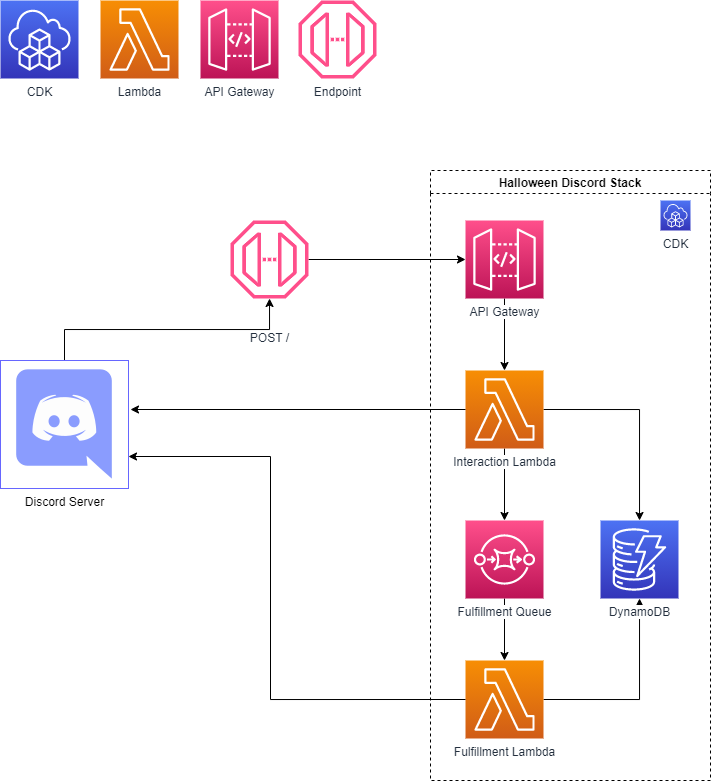

The diagram above was exported from draw.io. Its source (the exported page's mxGraphModel, read from the mxfile embedded in the PNG):
<mxGraphModel dx="1422" dy="822" grid="1" gridSize="10" guides="1" tooltips="1" connect="1" arrows="1" fold="1" page="1" pageScale="1" pageWidth="850" pageHeight="1100" math="0" shadow="0">
  <root>
    <mxCell id="0" />
    <mxCell id="1" parent="0" />
    <mxCell id="oSQUYnhXIT-6xbtQuUzK-5" value="CDK" style="sketch=0;points=[[0,0,0],[0.25,0,0],[0.5,0,0],[0.75,0,0],[1,0,0],[0,1,0],[0.25,1,0],[0.5,1,0],[0.75,1,0],[1,1,0],[0,0.25,0],[0,0.5,0],[0,0.75,0],[1,0.25,0],[1,0.5,0],[1,0.75,0]];outlineConnect=0;fontColor=#232F3E;gradientColor=#4D72F3;gradientDirection=north;fillColor=#3334B9;strokeColor=#ffffff;dashed=0;verticalLabelPosition=bottom;verticalAlign=top;align=center;html=1;fontSize=12;fontStyle=0;aspect=fixed;shape=mxgraph.aws4.resourceIcon;resIcon=mxgraph.aws4.cloud_development_kit;" parent="1" vertex="1">
      <mxGeometry x="10" y="10" width="78" height="78" as="geometry" />
    </mxCell>
    <mxCell id="oSQUYnhXIT-6xbtQuUzK-7" value="Lambda" style="sketch=0;points=[[0,0,0],[0.25,0,0],[0.5,0,0],[0.75,0,0],[1,0,0],[0,1,0],[0.25,1,0],[0.5,1,0],[0.75,1,0],[1,1,0],[0,0.25,0],[0,0.5,0],[0,0.75,0],[1,0.25,0],[1,0.5,0],[1,0.75,0]];outlineConnect=0;fontColor=#232F3E;gradientColor=#F78E04;gradientDirection=north;fillColor=#D05C17;strokeColor=#ffffff;dashed=0;verticalLabelPosition=bottom;verticalAlign=top;align=center;html=1;fontSize=12;fontStyle=0;aspect=fixed;shape=mxgraph.aws4.resourceIcon;resIcon=mxgraph.aws4.lambda;" parent="1" vertex="1">
      <mxGeometry x="110" y="10" width="78" height="78" as="geometry" />
    </mxCell>
    <mxCell id="oSQUYnhXIT-6xbtQuUzK-8" value="API Gateway" style="sketch=0;points=[[0,0,0],[0.25,0,0],[0.5,0,0],[0.75,0,0],[1,0,0],[0,1,0],[0.25,1,0],[0.5,1,0],[0.75,1,0],[1,1,0],[0,0.25,0],[0,0.5,0],[0,0.75,0],[1,0.25,0],[1,0.5,0],[1,0.75,0]];outlineConnect=0;fontColor=#232F3E;gradientColor=#FF4F8B;gradientDirection=north;fillColor=#BC1356;strokeColor=#ffffff;dashed=0;verticalLabelPosition=bottom;verticalAlign=top;align=center;html=1;fontSize=12;fontStyle=0;aspect=fixed;shape=mxgraph.aws4.resourceIcon;resIcon=mxgraph.aws4.api_gateway;" parent="1" vertex="1">
      <mxGeometry x="210" y="10" width="78" height="78" as="geometry" />
    </mxCell>
    <mxCell id="oSQUYnhXIT-6xbtQuUzK-9" value="Endpoint" style="sketch=0;outlineConnect=0;fontColor=#232F3E;gradientColor=none;fillColor=#FF4F8B;strokeColor=none;dashed=0;verticalLabelPosition=bottom;verticalAlign=top;align=center;html=1;fontSize=12;fontStyle=0;aspect=fixed;pointerEvents=1;shape=mxgraph.aws4.endpoint;" parent="1" vertex="1">
      <mxGeometry x="308" y="10" width="78" height="78" as="geometry" />
    </mxCell>
    <mxCell id="oSQUYnhXIT-6xbtQuUzK-32" value="Halloween Discord Stack" style="swimlane;dashed=1;strokeColor=default;strokeWidth=1;" parent="1" vertex="1">
      <mxGeometry x="440" y="180" width="280" height="610" as="geometry">
        <mxRectangle x="410" y="210" width="180" height="23" as="alternateBounds" />
      </mxGeometry>
    </mxCell>
    <mxCell id="oSQUYnhXIT-6xbtQuUzK-20" value="CDK" style="sketch=0;points=[[0,0,0],[0.25,0,0],[0.5,0,0],[0.75,0,0],[1,0,0],[0,1,0],[0.25,1,0],[0.5,1,0],[0.75,1,0],[1,1,0],[0,0.25,0],[0,0.5,0],[0,0.75,0],[1,0.25,0],[1,0.5,0],[1,0.75,0]];outlineConnect=0;fontColor=#232F3E;gradientColor=#4D72F3;gradientDirection=north;fillColor=#3334B9;strokeColor=#ffffff;dashed=0;verticalLabelPosition=bottom;verticalAlign=top;align=center;html=1;fontSize=12;fontStyle=0;aspect=fixed;shape=mxgraph.aws4.resourceIcon;resIcon=mxgraph.aws4.cloud_development_kit;" parent="oSQUYnhXIT-6xbtQuUzK-32" vertex="1">
      <mxGeometry x="230" y="30" width="30" height="30" as="geometry" />
    </mxCell>
    <mxCell id="9752AHz9aHxP6KpXcJha-4" style="edgeStyle=orthogonalEdgeStyle;rounded=0;orthogonalLoop=1;jettySize=auto;html=1;exitX=1;exitY=0.5;exitDx=0;exitDy=0;exitPerimeter=0;" edge="1" parent="oSQUYnhXIT-6xbtQuUzK-32" source="oSQUYnhXIT-6xbtQuUzK-58" target="9752AHz9aHxP6KpXcJha-1">
      <mxGeometry relative="1" as="geometry" />
    </mxCell>
    <mxCell id="oSQUYnhXIT-6xbtQuUzK-58" value="Fulfillment Lambda" style="sketch=0;points=[[0,0,0],[0.25,0,0],[0.5,0,0],[0.75,0,0],[1,0,0],[0,1,0],[0.25,1,0],[0.5,1,0],[0.75,1,0],[1,1,0],[0,0.25,0],[0,0.5,0],[0,0.75,0],[1,0.25,0],[1,0.5,0],[1,0.75,0]];outlineConnect=0;fontColor=#232F3E;gradientColor=#F78E04;gradientDirection=north;fillColor=#D05C17;strokeColor=#ffffff;dashed=0;verticalLabelPosition=bottom;verticalAlign=top;align=center;html=1;fontSize=12;fontStyle=0;aspect=fixed;shape=mxgraph.aws4.resourceIcon;resIcon=mxgraph.aws4.lambda;labelBackgroundColor=default;" parent="oSQUYnhXIT-6xbtQuUzK-32" vertex="1">
      <mxGeometry x="35" y="490" width="78" height="78" as="geometry" />
    </mxCell>
    <mxCell id="oSQUYnhXIT-6xbtQuUzK-79" style="edgeStyle=orthogonalEdgeStyle;rounded=0;jumpStyle=sharp;orthogonalLoop=1;jettySize=auto;html=1;exitX=0.5;exitY=1;exitDx=0;exitDy=0;exitPerimeter=0;shadow=0;" parent="oSQUYnhXIT-6xbtQuUzK-32" source="oSQUYnhXIT-6xbtQuUzK-73" target="oSQUYnhXIT-6xbtQuUzK-74" edge="1">
      <mxGeometry relative="1" as="geometry" />
    </mxCell>
    <mxCell id="oSQUYnhXIT-6xbtQuUzK-73" value="API Gateway" style="sketch=0;points=[[0,0,0],[0.25,0,0],[0.5,0,0],[0.75,0,0],[1,0,0],[0,1,0],[0.25,1,0],[0.5,1,0],[0.75,1,0],[1,1,0],[0,0.25,0],[0,0.5,0],[0,0.75,0],[1,0.25,0],[1,0.5,0],[1,0.75,0]];outlineConnect=0;fontColor=#232F3E;gradientColor=#FF4F8B;gradientDirection=north;fillColor=#BC1356;strokeColor=#ffffff;dashed=0;verticalLabelPosition=bottom;verticalAlign=top;align=center;html=1;fontSize=12;fontStyle=0;aspect=fixed;shape=mxgraph.aws4.resourceIcon;resIcon=mxgraph.aws4.api_gateway;labelBackgroundColor=default;" parent="oSQUYnhXIT-6xbtQuUzK-32" vertex="1">
      <mxGeometry x="35" y="50" width="78" height="78" as="geometry" />
    </mxCell>
    <mxCell id="oSQUYnhXIT-6xbtQuUzK-81" style="edgeStyle=orthogonalEdgeStyle;rounded=0;jumpStyle=sharp;orthogonalLoop=1;jettySize=auto;html=1;exitX=0.5;exitY=1;exitDx=0;exitDy=0;exitPerimeter=0;shadow=0;" parent="oSQUYnhXIT-6xbtQuUzK-32" source="oSQUYnhXIT-6xbtQuUzK-74" target="oSQUYnhXIT-6xbtQuUzK-75" edge="1">
      <mxGeometry relative="1" as="geometry" />
    </mxCell>
    <mxCell id="9752AHz9aHxP6KpXcJha-5" style="edgeStyle=orthogonalEdgeStyle;rounded=0;orthogonalLoop=1;jettySize=auto;html=1;exitX=1;exitY=0.5;exitDx=0;exitDy=0;exitPerimeter=0;" edge="1" parent="oSQUYnhXIT-6xbtQuUzK-32" source="oSQUYnhXIT-6xbtQuUzK-74" target="9752AHz9aHxP6KpXcJha-1">
      <mxGeometry relative="1" as="geometry" />
    </mxCell>
    <mxCell id="oSQUYnhXIT-6xbtQuUzK-74" value="Interaction Lambda" style="sketch=0;points=[[0,0,0],[0.25,0,0],[0.5,0,0],[0.75,0,0],[1,0,0],[0,1,0],[0.25,1,0],[0.5,1,0],[0.75,1,0],[1,1,0],[0,0.25,0],[0,0.5,0],[0,0.75,0],[1,0.25,0],[1,0.5,0],[1,0.75,0]];outlineConnect=0;fontColor=#232F3E;gradientColor=#F78E04;gradientDirection=north;fillColor=#D05C17;strokeColor=#ffffff;dashed=0;verticalLabelPosition=bottom;verticalAlign=top;align=center;html=1;fontSize=12;fontStyle=0;aspect=fixed;shape=mxgraph.aws4.resourceIcon;resIcon=mxgraph.aws4.lambda;labelBackgroundColor=default;" parent="oSQUYnhXIT-6xbtQuUzK-32" vertex="1">
      <mxGeometry x="35" y="200" width="78" height="78" as="geometry" />
    </mxCell>
    <mxCell id="oSQUYnhXIT-6xbtQuUzK-82" style="edgeStyle=orthogonalEdgeStyle;rounded=0;jumpStyle=sharp;orthogonalLoop=1;jettySize=auto;html=1;exitX=0.5;exitY=1;exitDx=0;exitDy=0;exitPerimeter=0;shadow=0;" parent="oSQUYnhXIT-6xbtQuUzK-32" source="oSQUYnhXIT-6xbtQuUzK-75" target="oSQUYnhXIT-6xbtQuUzK-58" edge="1">
      <mxGeometry relative="1" as="geometry" />
    </mxCell>
    <mxCell id="oSQUYnhXIT-6xbtQuUzK-75" value="Fulfillment Queue" style="sketch=0;points=[[0,0,0],[0.25,0,0],[0.5,0,0],[0.75,0,0],[1,0,0],[0,1,0],[0.25,1,0],[0.5,1,0],[0.75,1,0],[1,1,0],[0,0.25,0],[0,0.5,0],[0,0.75,0],[1,0.25,0],[1,0.5,0],[1,0.75,0]];outlineConnect=0;fontColor=#232F3E;gradientColor=#FF4F8B;gradientDirection=north;fillColor=#BC1356;strokeColor=#ffffff;dashed=0;verticalLabelPosition=bottom;verticalAlign=top;align=center;html=1;fontSize=12;fontStyle=0;aspect=fixed;shape=mxgraph.aws4.resourceIcon;resIcon=mxgraph.aws4.sqs;labelBackgroundColor=default;" parent="oSQUYnhXIT-6xbtQuUzK-32" vertex="1">
      <mxGeometry x="35" y="350" width="78" height="78" as="geometry" />
    </mxCell>
    <mxCell id="9752AHz9aHxP6KpXcJha-1" value="DynamoDB" style="sketch=0;points=[[0,0,0],[0.25,0,0],[0.5,0,0],[0.75,0,0],[1,0,0],[0,1,0],[0.25,1,0],[0.5,1,0],[0.75,1,0],[1,1,0],[0,0.25,0],[0,0.5,0],[0,0.75,0],[1,0.25,0],[1,0.5,0],[1,0.75,0]];outlineConnect=0;fontColor=#232F3E;gradientColor=#4D72F3;gradientDirection=north;fillColor=#3334B9;strokeColor=#ffffff;dashed=0;verticalLabelPosition=bottom;verticalAlign=top;align=center;html=1;fontSize=12;fontStyle=0;aspect=fixed;shape=mxgraph.aws4.resourceIcon;resIcon=mxgraph.aws4.dynamodb;labelBackgroundColor=default;" vertex="1" parent="oSQUYnhXIT-6xbtQuUzK-32">
      <mxGeometry x="170" y="350" width="78" height="78" as="geometry" />
    </mxCell>
    <mxCell id="oSQUYnhXIT-6xbtQuUzK-93" style="edgeStyle=orthogonalEdgeStyle;rounded=0;jumpStyle=sharp;orthogonalLoop=1;jettySize=auto;html=1;exitX=0.5;exitY=0;exitDx=0;exitDy=0;shadow=0;startArrow=none;startFill=0;endArrow=classic;endFill=1;" parent="1" source="oSQUYnhXIT-6xbtQuUzK-19" target="oSQUYnhXIT-6xbtQuUzK-76" edge="1">
      <mxGeometry relative="1" as="geometry" />
    </mxCell>
    <mxCell id="oSQUYnhXIT-6xbtQuUzK-19" value="Discord Server" style="shape=image;html=1;verticalAlign=top;verticalLabelPosition=bottom;labelBackgroundColor=#ffffff;imageAspect=0;aspect=fixed;image=https://cdn4.iconfinder.com/data/icons/logos-and-brands/512/91_Discord_logo_logos-128.png;imageBorder=#6666FF;" parent="1" vertex="1">
      <mxGeometry x="10" y="370" width="128" height="128" as="geometry" />
    </mxCell>
    <mxCell id="oSQUYnhXIT-6xbtQuUzK-78" style="edgeStyle=orthogonalEdgeStyle;rounded=0;jumpStyle=sharp;orthogonalLoop=1;jettySize=auto;html=1;shadow=0;entryX=0;entryY=0.5;entryDx=0;entryDy=0;entryPerimeter=0;" parent="1" source="oSQUYnhXIT-6xbtQuUzK-76" target="oSQUYnhXIT-6xbtQuUzK-73" edge="1">
      <mxGeometry relative="1" as="geometry">
        <mxPoint x="390" y="370" as="targetPoint" />
      </mxGeometry>
    </mxCell>
    <mxCell id="oSQUYnhXIT-6xbtQuUzK-76" value="POST /" style="sketch=0;outlineConnect=0;fontColor=#232F3E;gradientColor=none;fillColor=#FF4F8B;strokeColor=none;dashed=0;verticalLabelPosition=bottom;verticalAlign=middle;align=center;html=1;fontSize=12;fontStyle=0;aspect=fixed;pointerEvents=1;shape=mxgraph.aws4.endpoint;labelBackgroundColor=default;labelPosition=center;" parent="1" vertex="1">
      <mxGeometry x="240" y="230" width="78" height="78" as="geometry" />
    </mxCell>
    <mxCell id="oSQUYnhXIT-6xbtQuUzK-83" style="edgeStyle=orthogonalEdgeStyle;rounded=0;jumpStyle=sharp;orthogonalLoop=1;jettySize=auto;html=1;exitX=0;exitY=0.5;exitDx=0;exitDy=0;exitPerimeter=0;entryX=1;entryY=0.75;entryDx=0;entryDy=0;shadow=0;" parent="1" source="oSQUYnhXIT-6xbtQuUzK-58" target="oSQUYnhXIT-6xbtQuUzK-19" edge="1">
      <mxGeometry relative="1" as="geometry">
        <Array as="points">
          <mxPoint x="280" y="709" />
          <mxPoint x="280" y="466" />
        </Array>
      </mxGeometry>
    </mxCell>
    <mxCell id="oSQUYnhXIT-6xbtQuUzK-91" style="edgeStyle=orthogonalEdgeStyle;rounded=0;jumpStyle=sharp;orthogonalLoop=1;jettySize=auto;html=1;exitX=0;exitY=0.5;exitDx=0;exitDy=0;exitPerimeter=0;shadow=0;startArrow=none;startFill=0;endArrow=classic;endFill=1;" parent="1" source="oSQUYnhXIT-6xbtQuUzK-74" edge="1">
      <mxGeometry relative="1" as="geometry">
        <mxPoint x="140" y="419" as="targetPoint" />
      </mxGeometry>
    </mxCell>
  </root>
</mxGraphModel>